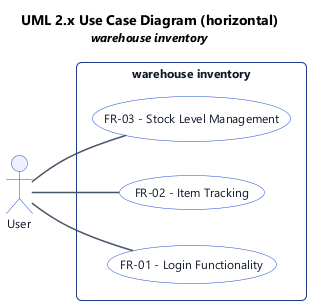

The diagram above was rendered by PlantUML. Its source (embedded in the PNG):
@startuml
' UML 2.x Use Case Diagram (PlantUML)
left to right direction

title UML 2.x Use Case Diagram (horizontal)\n<size:12><i>warehouse inventory</i></size>

skinparam backgroundColor #FFFFFF
skinparam shadowing false
skinparam roundcorner 8
skinparam defaultFontName "Segoe UI", Helvetica, Arial, sans-serif
skinparam defaultFontSize 12
skinparam TitleFontSize 14
skinparam TitleFontStyle bold
skinparam rectangle {
  BackgroundColor #F8FAFC
  BorderColor #1e3a8a
  FontColor #0f172a
  RoundCorner 10
}
skinparam usecase {
  BackgroundColor #FFFFFF
  BorderColor #1d4ed8
  FontColor #0f172a
}
skinparam actor {
  BackgroundColor #EEF2FF
  BorderColor #1d4ed8
  FontColor #0f172a
}
skinparam arrow {
  Color #475569
  Thickness 1.5
}

' --- Actors (outside subject boundary) ---
actor "User" as act_0

' --- Subject (system boundary) & use cases ---
rectangle "warehouse inventory" {
  usecase "FR-01 - Login Functionality" as uc_0
  usecase "FR-02 - Item Tracking" as uc_1
  usecase "FR-03 - Stock Level Management" as uc_2
  ' use case ordering hint (horizontal)
  uc_0 -[hidden]right- uc_1
  uc_1 -[hidden]right- uc_2
}

' --- Associations (actor to use case) ---
act_0 -- uc_0
act_0 -- uc_1
act_0 -- uc_2

@enduml